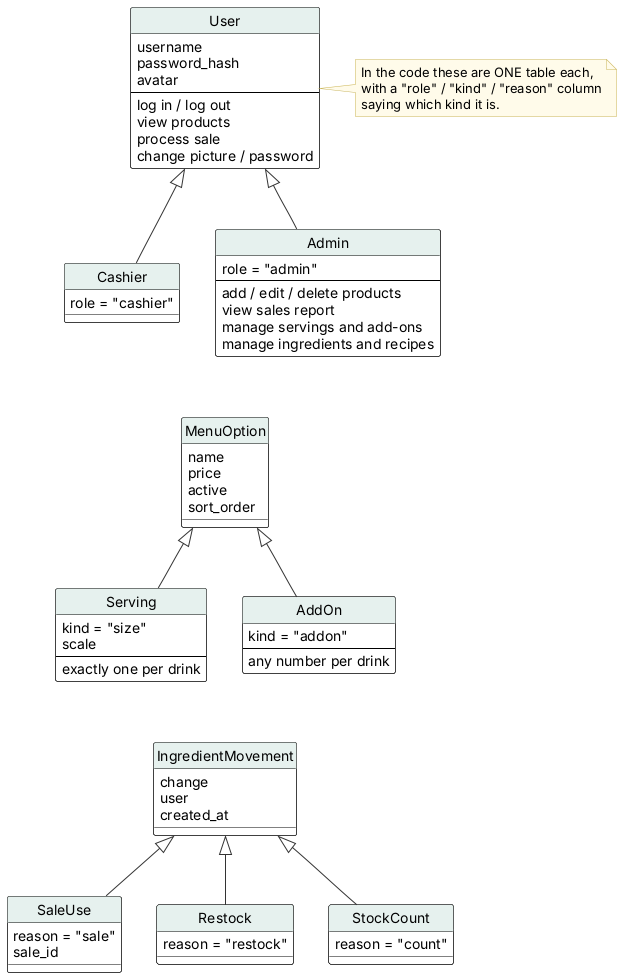

The diagram above was rendered by PlantUML. Its source (embedded in the PNG):
@startuml
' Generalization hierarchy - Inventory & POS System v0.20.4 (report, Lecture 5; redrawn 2026-10-12)
' Edit: paste into draw.io (Arrange > Insert > Advanced > PlantUML) or planttext.com
skinparam defaultFontName Arial
skinparam shadowing false
skinparam ArrowColor #333333
skinparam rectangle {
  BackgroundColor White
  BorderColor Black
}
skinparam usecase {
  BackgroundColor White
  BorderColor Black
}
skinparam class {
  BackgroundColor White
  BorderColor Black
  HeaderBackgroundColor #E6F1EE
}
skinparam activity {
  BackgroundColor White
  BorderColor Black
}
skinparam state {
  BackgroundColor White
  BorderColor Black
}
skinparam sequence {
  ParticipantBackgroundColor White
  ParticipantBorderColor Black
  LifeLineBorderColor #888888
  ActorBorderColor Black
  ActorBackgroundColor White
}
skinparam note {
  BackgroundColor #FFFBEA
  BorderColor #C9B458
}
skinparam swimlaneWidth same
hide circle

class User {
  username
  password_hash
  avatar
  --
  log in / log out
  view products
  process sale
  change picture / password
}
class Cashier {
  role = "cashier"
}
class Admin {
  role = "admin"
  --
  add / edit / delete products
  view sales report
  manage servings and add-ons
  manage ingredients and recipes
}
User <|-- Cashier
User <|-- Admin
class MenuOption {
  name
  price
  active
  sort_order
}
class Serving {
  kind = "size"
  scale
  --
  exactly one per drink
}
class AddOn {
  kind = "addon"
  --
  any number per drink
}
MenuOption <|-- Serving
MenuOption <|-- AddOn
class IngredientMovement {
  change
  user
  created_at
}
class SaleUse {
  reason = "sale"
  sale_id
}
class Restock {
  reason = "restock"
}
class StockCount {
  reason = "count"
}
IngredientMovement <|-- SaleUse
IngredientMovement <|-- Restock
IngredientMovement <|-- StockCount
Cashier -[hidden]down- MenuOption
Admin -[hidden]down- MenuOption
Serving -[hidden]down- IngredientMovement
AddOn -[hidden]down- IngredientMovement
note right of User
  In the code these are ONE table each,
  with a "role" / "kind" / "reason" column
  saying which kind it is.
end note
@enduml